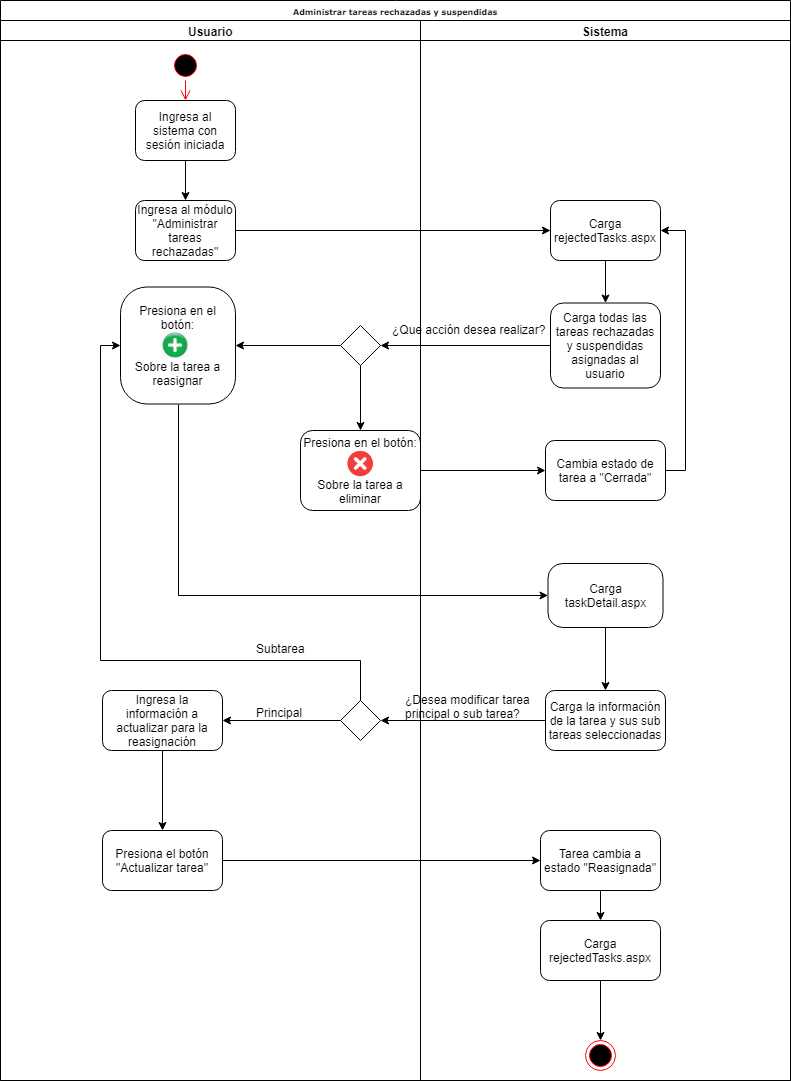

The diagram above was exported from draw.io. Its source (the exported page's mxGraphModel, read from the mxfile embedded in the PNG):
<mxGraphModel dx="862" dy="484" grid="1" gridSize="10" guides="1" tooltips="1" connect="1" arrows="1" fold="1" page="1" pageScale="1" pageWidth="1100" pageHeight="850" background="#ffffff" math="0" shadow="0">
  <root>
    <mxCell id="0" />
    <mxCell id="1" parent="0" />
    <mxCell id="77e6c97f196da883-1" value="Administrar tareas rechazadas y suspendidas" style="swimlane;html=1;childLayout=stackLayout;startSize=20;rounded=0;shadow=0;labelBackgroundColor=none;strokeColor=#000000;strokeWidth=1;fillColor=#ffffff;fontFamily=Verdana;fontSize=8;fontColor=#000000;align=center;" parent="1" vertex="1">
      <mxGeometry x="70" y="40" width="790" height="1080" as="geometry" />
    </mxCell>
    <mxCell id="77e6c97f196da883-2" value="Usuario" style="swimlane;html=1;startSize=20;" parent="77e6c97f196da883-1" vertex="1">
      <mxGeometry y="20" width="420" height="1060" as="geometry" />
    </mxCell>
    <mxCell id="aflFXVehCGjWKjiVdhyN-1" value="" style="ellipse;html=1;shape=startState;fillColor=#000000;strokeColor=#ff0000;" parent="77e6c97f196da883-2" vertex="1">
      <mxGeometry x="170" y="30" width="30" height="30" as="geometry" />
    </mxCell>
    <mxCell id="aflFXVehCGjWKjiVdhyN-2" value="" style="edgeStyle=orthogonalEdgeStyle;html=1;verticalAlign=bottom;endArrow=open;endSize=8;strokeColor=#ff0000;entryX=0.5;entryY=0;entryDx=0;entryDy=0;" parent="77e6c97f196da883-2" source="aflFXVehCGjWKjiVdhyN-1" target="dm0hKPZkCPOxZG-jyqK_-2" edge="1">
      <mxGeometry relative="1" as="geometry">
        <mxPoint x="185" y="120" as="targetPoint" />
      </mxGeometry>
    </mxCell>
    <mxCell id="r-T2w6yKotsvN_R8j4L7-2" value="" style="edgeStyle=orthogonalEdgeStyle;rounded=0;orthogonalLoop=1;jettySize=auto;html=1;" parent="77e6c97f196da883-2" source="dm0hKPZkCPOxZG-jyqK_-2" target="r-T2w6yKotsvN_R8j4L7-1" edge="1">
      <mxGeometry relative="1" as="geometry" />
    </mxCell>
    <mxCell id="dm0hKPZkCPOxZG-jyqK_-2" value="Ingresa al sistema con sesión iniciada" style="rounded=1;whiteSpace=wrap;html=1;shadow=0;labelBackgroundColor=none;strokeWidth=1;fontFamily=Helvetica;fontSize=12;align=center;" parent="77e6c97f196da883-2" vertex="1">
      <mxGeometry x="135" y="80" width="100" height="60" as="geometry" />
    </mxCell>
    <mxCell id="r-T2w6yKotsvN_R8j4L7-1" value="Ingresa al módulo &quot;Administrar tareas rechazadas&quot;" style="rounded=1;whiteSpace=wrap;html=1;shadow=0;labelBackgroundColor=none;strokeWidth=1;fontFamily=Helvetica;fontSize=12;align=center;" parent="77e6c97f196da883-2" vertex="1">
      <mxGeometry x="135" y="180" width="100" height="60" as="geometry" />
    </mxCell>
    <mxCell id="r-T2w6yKotsvN_R8j4L7-12" value="" style="edgeStyle=orthogonalEdgeStyle;rounded=0;orthogonalLoop=1;jettySize=auto;html=1;entryX=1;entryY=0.5;entryDx=0;entryDy=0;" parent="77e6c97f196da883-2" source="r-T2w6yKotsvN_R8j4L7-9" target="r-T2w6yKotsvN_R8j4L7-13" edge="1">
      <mxGeometry relative="1" as="geometry">
        <mxPoint x="260" y="325" as="targetPoint" />
      </mxGeometry>
    </mxCell>
    <mxCell id="r-T2w6yKotsvN_R8j4L7-15" value="" style="edgeStyle=orthogonalEdgeStyle;rounded=0;orthogonalLoop=1;jettySize=auto;html=1;entryX=0.5;entryY=0;entryDx=0;entryDy=0;" parent="77e6c97f196da883-2" source="r-T2w6yKotsvN_R8j4L7-9" target="r-T2w6yKotsvN_R8j4L7-16" edge="1">
      <mxGeometry relative="1" as="geometry">
        <mxPoint x="360" y="425" as="targetPoint" />
      </mxGeometry>
    </mxCell>
    <mxCell id="r-T2w6yKotsvN_R8j4L7-9" value="" style="rhombus;whiteSpace=wrap;html=1;" parent="77e6c97f196da883-2" vertex="1">
      <mxGeometry x="340" y="305" width="40" height="40" as="geometry" />
    </mxCell>
    <mxCell id="r-T2w6yKotsvN_R8j4L7-13" value="Presiona en el botón:&lt;br&gt;&lt;br&gt;&lt;br&gt;Sobre la tarea a reasignar" style="rounded=1;whiteSpace=wrap;html=1;arcSize=23;" parent="77e6c97f196da883-2" vertex="1">
      <mxGeometry x="120" y="266.5" width="115" height="117" as="geometry" />
    </mxCell>
    <mxCell id="r-T2w6yKotsvN_R8j4L7-16" value="Presiona en el botón:&lt;br&gt;&lt;br&gt;&lt;br&gt;Sobre la tarea a eliminar" style="rounded=1;whiteSpace=wrap;html=1;" parent="77e6c97f196da883-2" vertex="1">
      <mxGeometry x="300" y="410" width="120" height="80" as="geometry" />
    </mxCell>
    <mxCell id="r-T2w6yKotsvN_R8j4L7-17" value="" style="shape=image;verticalLabelPosition=bottom;verticalAlign=top;aspect=fixed;image=data:image/png,(base64 omitted: 29576 chars)" parent="77e6c97f196da883-2" vertex="1">
      <mxGeometry x="346" y="430" width="28" height="28" as="geometry" />
    </mxCell>
    <mxCell id="r-T2w6yKotsvN_R8j4L7-19" value="" style="shape=image;verticalLabelPosition=bottom;verticalAlign=top;aspect=fixed;image=data:image/jpeg,(base64 omitted: 9320 chars)" parent="77e6c97f196da883-2" vertex="1">
      <mxGeometry x="161.5" y="311.5" width="27" height="27" as="geometry" />
    </mxCell>
    <mxCell id="r-T2w6yKotsvN_R8j4L7-36" value="" style="edgeStyle=orthogonalEdgeStyle;rounded=0;orthogonalLoop=1;jettySize=auto;html=1;" parent="77e6c97f196da883-2" source="r-T2w6yKotsvN_R8j4L7-34" target="r-T2w6yKotsvN_R8j4L7-35" edge="1">
      <mxGeometry relative="1" as="geometry" />
    </mxCell>
    <mxCell id="r-T2w6yKotsvN_R8j4L7-34" value="Ingresa la información a actualizar para la reasignación" style="rounded=1;whiteSpace=wrap;html=1;" parent="77e6c97f196da883-2" vertex="1">
      <mxGeometry x="102" y="670" width="120" height="60" as="geometry" />
    </mxCell>
    <mxCell id="r-T2w6yKotsvN_R8j4L7-35" value="Presiona el botón &quot;Actualizar tarea&quot;" style="rounded=1;whiteSpace=wrap;html=1;" parent="77e6c97f196da883-2" vertex="1">
      <mxGeometry x="102" y="810" width="120" height="60" as="geometry" />
    </mxCell>
    <mxCell id="r-T2w6yKotsvN_R8j4L7-44" style="edgeStyle=orthogonalEdgeStyle;rounded=0;orthogonalLoop=1;jettySize=auto;html=1;entryX=1;entryY=0.5;entryDx=0;entryDy=0;" parent="77e6c97f196da883-2" source="r-T2w6yKotsvN_R8j4L7-43" target="r-T2w6yKotsvN_R8j4L7-34" edge="1">
      <mxGeometry relative="1" as="geometry" />
    </mxCell>
    <mxCell id="r-T2w6yKotsvN_R8j4L7-45" style="edgeStyle=orthogonalEdgeStyle;rounded=0;orthogonalLoop=1;jettySize=auto;html=1;entryX=0;entryY=0.5;entryDx=0;entryDy=0;" parent="77e6c97f196da883-2" source="r-T2w6yKotsvN_R8j4L7-43" target="r-T2w6yKotsvN_R8j4L7-13" edge="1">
      <mxGeometry relative="1" as="geometry">
        <Array as="points">
          <mxPoint x="360" y="640" />
          <mxPoint x="100" y="640" />
          <mxPoint x="100" y="325" />
        </Array>
      </mxGeometry>
    </mxCell>
    <mxCell id="r-T2w6yKotsvN_R8j4L7-43" value="" style="rhombus;whiteSpace=wrap;html=1;" parent="77e6c97f196da883-2" vertex="1">
      <mxGeometry x="340" y="680" width="40" height="40" as="geometry" />
    </mxCell>
    <mxCell id="r-T2w6yKotsvN_R8j4L7-48" value="Subtarea" style="text;html=1;resizable=0;points=[];autosize=1;align=left;verticalAlign=top;spacingTop=-4;" parent="77e6c97f196da883-2" vertex="1">
      <mxGeometry x="254" y="619" width="60" height="20" as="geometry" />
    </mxCell>
    <mxCell id="77e6c97f196da883-3" value="Sistema" style="swimlane;html=1;startSize=20;" parent="77e6c97f196da883-1" vertex="1">
      <mxGeometry x="420" y="20" width="370" height="1060" as="geometry" />
    </mxCell>
    <mxCell id="r-T2w6yKotsvN_R8j4L7-6" value="" style="edgeStyle=orthogonalEdgeStyle;rounded=0;orthogonalLoop=1;jettySize=auto;html=1;" parent="77e6c97f196da883-3" source="r-T2w6yKotsvN_R8j4L7-3" target="r-T2w6yKotsvN_R8j4L7-5" edge="1">
      <mxGeometry relative="1" as="geometry" />
    </mxCell>
    <mxCell id="r-T2w6yKotsvN_R8j4L7-3" value="Carga rejectedTasks.aspx" style="rounded=1;whiteSpace=wrap;html=1;shadow=0;labelBackgroundColor=none;strokeWidth=1;fontFamily=Helvetica;fontSize=12;align=center;" parent="77e6c97f196da883-3" vertex="1">
      <mxGeometry x="130" y="180" width="110" height="60" as="geometry" />
    </mxCell>
    <mxCell id="r-T2w6yKotsvN_R8j4L7-5" value="Carga todas las tareas rechazadas y suspendidas asignadas al usuario" style="rounded=1;whiteSpace=wrap;html=1;shadow=0;labelBackgroundColor=none;strokeWidth=1;fontFamily=Helvetica;fontSize=12;align=center;" parent="77e6c97f196da883-3" vertex="1">
      <mxGeometry x="130" y="282.5" width="110" height="85" as="geometry" />
    </mxCell>
    <mxCell id="r-T2w6yKotsvN_R8j4L7-10" value="¿Que acción desea realizar?" style="text;html=1;resizable=0;points=[];autosize=1;align=left;verticalAlign=top;spacingTop=-4;" parent="77e6c97f196da883-3" vertex="1">
      <mxGeometry x="-30" y="300" width="170" height="20" as="geometry" />
    </mxCell>
    <mxCell id="r-T2w6yKotsvN_R8j4L7-23" style="edgeStyle=orthogonalEdgeStyle;rounded=0;orthogonalLoop=1;jettySize=auto;html=1;entryX=1;entryY=0.5;entryDx=0;entryDy=0;exitX=1;exitY=0.5;exitDx=0;exitDy=0;" parent="77e6c97f196da883-3" source="r-T2w6yKotsvN_R8j4L7-21" target="r-T2w6yKotsvN_R8j4L7-3" edge="1">
      <mxGeometry relative="1" as="geometry" />
    </mxCell>
    <mxCell id="r-T2w6yKotsvN_R8j4L7-21" value="Cambia estado de tarea a &quot;Cerrada&quot;" style="rounded=1;whiteSpace=wrap;html=1;" parent="77e6c97f196da883-3" vertex="1">
      <mxGeometry x="125" y="420" width="120" height="60" as="geometry" />
    </mxCell>
    <mxCell id="r-T2w6yKotsvN_R8j4L7-26" value="" style="edgeStyle=orthogonalEdgeStyle;rounded=0;orthogonalLoop=1;jettySize=auto;html=1;" parent="77e6c97f196da883-3" source="r-T2w6yKotsvN_R8j4L7-24" target="r-T2w6yKotsvN_R8j4L7-28" edge="1">
      <mxGeometry relative="1" as="geometry">
        <mxPoint x="185" y="670" as="targetPoint" />
      </mxGeometry>
    </mxCell>
    <mxCell id="r-T2w6yKotsvN_R8j4L7-24" value="Carga taskDetail.aspx" style="rounded=1;whiteSpace=wrap;html=1;arcSize=23;" parent="77e6c97f196da883-3" vertex="1">
      <mxGeometry x="127.5" y="543" width="115" height="64" as="geometry" />
    </mxCell>
    <mxCell id="r-T2w6yKotsvN_R8j4L7-28" value="Carga la información de la tarea y sus sub tareas seleccionadas" style="rounded=1;whiteSpace=wrap;html=1;" parent="77e6c97f196da883-3" vertex="1">
      <mxGeometry x="125" y="670" width="120" height="60" as="geometry" />
    </mxCell>
    <mxCell id="r-T2w6yKotsvN_R8j4L7-40" value="" style="edgeStyle=orthogonalEdgeStyle;rounded=0;orthogonalLoop=1;jettySize=auto;html=1;" parent="77e6c97f196da883-3" source="r-T2w6yKotsvN_R8j4L7-37" target="r-T2w6yKotsvN_R8j4L7-39" edge="1">
      <mxGeometry relative="1" as="geometry" />
    </mxCell>
    <mxCell id="r-T2w6yKotsvN_R8j4L7-37" value="Tarea cambia a estado &quot;Reasignada&quot;" style="rounded=1;whiteSpace=wrap;html=1;" parent="77e6c97f196da883-3" vertex="1">
      <mxGeometry x="120" y="810" width="120" height="60" as="geometry" />
    </mxCell>
    <mxCell id="r-T2w6yKotsvN_R8j4L7-42" style="edgeStyle=orthogonalEdgeStyle;rounded=0;orthogonalLoop=1;jettySize=auto;html=1;entryX=0.5;entryY=0;entryDx=0;entryDy=0;" parent="77e6c97f196da883-3" source="r-T2w6yKotsvN_R8j4L7-39" target="r-T2w6yKotsvN_R8j4L7-27" edge="1">
      <mxGeometry relative="1" as="geometry" />
    </mxCell>
    <mxCell id="r-T2w6yKotsvN_R8j4L7-39" value="Carga rejectedTasks.aspx" style="rounded=1;whiteSpace=wrap;html=1;" parent="77e6c97f196da883-3" vertex="1">
      <mxGeometry x="120" y="900" width="120" height="60" as="geometry" />
    </mxCell>
    <mxCell id="r-T2w6yKotsvN_R8j4L7-27" value="" style="ellipse;html=1;shape=endState;fillColor=#000000;strokeColor=#ff0000;" parent="77e6c97f196da883-3" vertex="1">
      <mxGeometry x="165" y="1020" width="30" height="30" as="geometry" />
    </mxCell>
    <mxCell id="r-T2w6yKotsvN_R8j4L7-4" value="" style="edgeStyle=orthogonalEdgeStyle;rounded=0;orthogonalLoop=1;jettySize=auto;html=1;" parent="77e6c97f196da883-1" source="r-T2w6yKotsvN_R8j4L7-1" target="r-T2w6yKotsvN_R8j4L7-3" edge="1">
      <mxGeometry relative="1" as="geometry" />
    </mxCell>
    <mxCell id="r-T2w6yKotsvN_R8j4L7-8" value="" style="edgeStyle=orthogonalEdgeStyle;rounded=0;orthogonalLoop=1;jettySize=auto;html=1;" parent="77e6c97f196da883-1" source="r-T2w6yKotsvN_R8j4L7-5" target="r-T2w6yKotsvN_R8j4L7-9" edge="1">
      <mxGeometry relative="1" as="geometry">
        <mxPoint x="470" y="345" as="targetPoint" />
      </mxGeometry>
    </mxCell>
    <mxCell id="r-T2w6yKotsvN_R8j4L7-22" style="edgeStyle=orthogonalEdgeStyle;rounded=0;orthogonalLoop=1;jettySize=auto;html=1;" parent="77e6c97f196da883-1" source="r-T2w6yKotsvN_R8j4L7-16" target="r-T2w6yKotsvN_R8j4L7-21" edge="1">
      <mxGeometry relative="1" as="geometry" />
    </mxCell>
    <mxCell id="r-T2w6yKotsvN_R8j4L7-25" value="" style="edgeStyle=orthogonalEdgeStyle;rounded=0;orthogonalLoop=1;jettySize=auto;html=1;exitX=0.5;exitY=1;exitDx=0;exitDy=0;" parent="77e6c97f196da883-1" source="r-T2w6yKotsvN_R8j4L7-13" target="r-T2w6yKotsvN_R8j4L7-24" edge="1">
      <mxGeometry relative="1" as="geometry">
        <Array as="points">
          <mxPoint x="178" y="595" />
        </Array>
      </mxGeometry>
    </mxCell>
    <mxCell id="r-T2w6yKotsvN_R8j4L7-30" value="" style="edgeStyle=orthogonalEdgeStyle;rounded=0;orthogonalLoop=1;jettySize=auto;html=1;" parent="77e6c97f196da883-1" source="r-T2w6yKotsvN_R8j4L7-28" target="r-T2w6yKotsvN_R8j4L7-43" edge="1">
      <mxGeometry relative="1" as="geometry">
        <mxPoint x="380" y="720" as="targetPoint" />
      </mxGeometry>
    </mxCell>
    <mxCell id="r-T2w6yKotsvN_R8j4L7-38" value="" style="edgeStyle=orthogonalEdgeStyle;rounded=0;orthogonalLoop=1;jettySize=auto;html=1;" parent="77e6c97f196da883-1" source="r-T2w6yKotsvN_R8j4L7-35" target="r-T2w6yKotsvN_R8j4L7-37" edge="1">
      <mxGeometry relative="1" as="geometry" />
    </mxCell>
    <mxCell id="r-T2w6yKotsvN_R8j4L7-46" value="¿Desea modificar tarea&lt;br&gt;principal o sub tarea?" style="text;html=1;resizable=0;points=[];autosize=1;align=left;verticalAlign=top;spacingTop=-4;" parent="1" vertex="1">
      <mxGeometry x="472.5" y="730" width="140" height="30" as="geometry" />
    </mxCell>
    <mxCell id="r-T2w6yKotsvN_R8j4L7-47" value="Principal" style="text;html=1;resizable=0;points=[];autosize=1;align=left;verticalAlign=top;spacingTop=-4;" parent="1" vertex="1">
      <mxGeometry x="324" y="743" width="60" height="20" as="geometry" />
    </mxCell>
  </root>
</mxGraphModel>